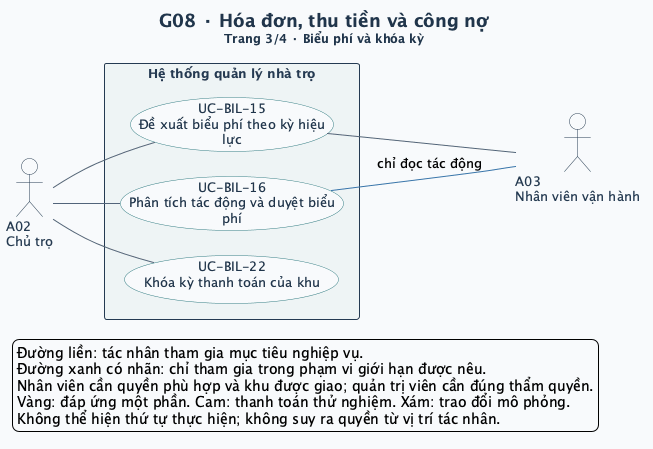

The diagram above was rendered by PlantUML. Its source (embedded in the PNG):
@startuml
left to right direction
skinparam defaultFontName SansSerif
skinparam defaultFontSize 13
skinparam backgroundColor #F8FAFC
skinparam shadowing false
skinparam ArrowColor #52647A
skinparam ArrowThickness 1
skinparam actorStyle stickman
skinparam actorBorderColor #243A52
skinparam actorFontColor #243A52
skinparam actorBackgroundColor #FFFFFF
skinparam usecase {
  BackgroundColor #FFFFFF
  BorderColor #327C83
  FontColor #20354B
  BackgroundColor<<Một phần>> #FFF0CE
  BorderColor<<Một phần>> #B17917
  BackgroundColor<<DEMO>> #FCE5DF
  BorderColor<<DEMO>> #BC593A
  BackgroundColor<<MÔ PHỎNG>> #E7EAF1
  BorderColor<<MÔ PHỎNG>> #6C7488
}
skinparam rectangle {
  BackgroundColor #EEF4F5
  BorderColor #243A52
  FontColor #243A52
}
skinparam titleFontColor #20354B
skinparam titleFontSize 18
skinparam nodesep 25
skinparam ranksep 65
title G08 · Hóa đơn, thu tiền và công nợ\n<size:12>Trang 3/4 · Biểu phí và khóa kỳ</size>

actor "A02\nChủ trọ" as A02
actor "A03\nNhân viên vận hành" as A03
rectangle "Hệ thống quản lý nhà trọ" as SYSTEM {
  usecase "UC-BIL-15\nĐề xuất biểu phí theo kỳ hiệu\nlực" as UC_BIL_15
  usecase "UC-BIL-16\nPhân tích tác động và duyệt biểu\nphí" as UC_BIL_16
  usecase "UC-BIL-22\nKhóa kỳ thanh toán của khu" as UC_BIL_22
}
A02 -- UC_BIL_15
UC_BIL_15 -- A03
A02 -- UC_BIL_16
UC_BIL_16 -[#3975AA]- A03 : chỉ đọc tác động
A02 -- UC_BIL_22
legend bottom left
  Đường liền: tác nhân tham gia mục tiêu nghiệp vụ.
  Đường xanh có nhãn: chỉ tham gia trong phạm vi giới hạn được nêu.
  Nhân viên cần quyền phù hợp và khu được giao; quản trị viên cần đúng thẩm quyền.
  Vàng: đáp ứng một phần. Cam: thanh toán thử nghiệm. Xám: trao đổi mô phỏng.
  Không thể hiện thứ tự thực hiện; không suy ra quyền từ vị trí tác nhân.
endlegend
@enduml